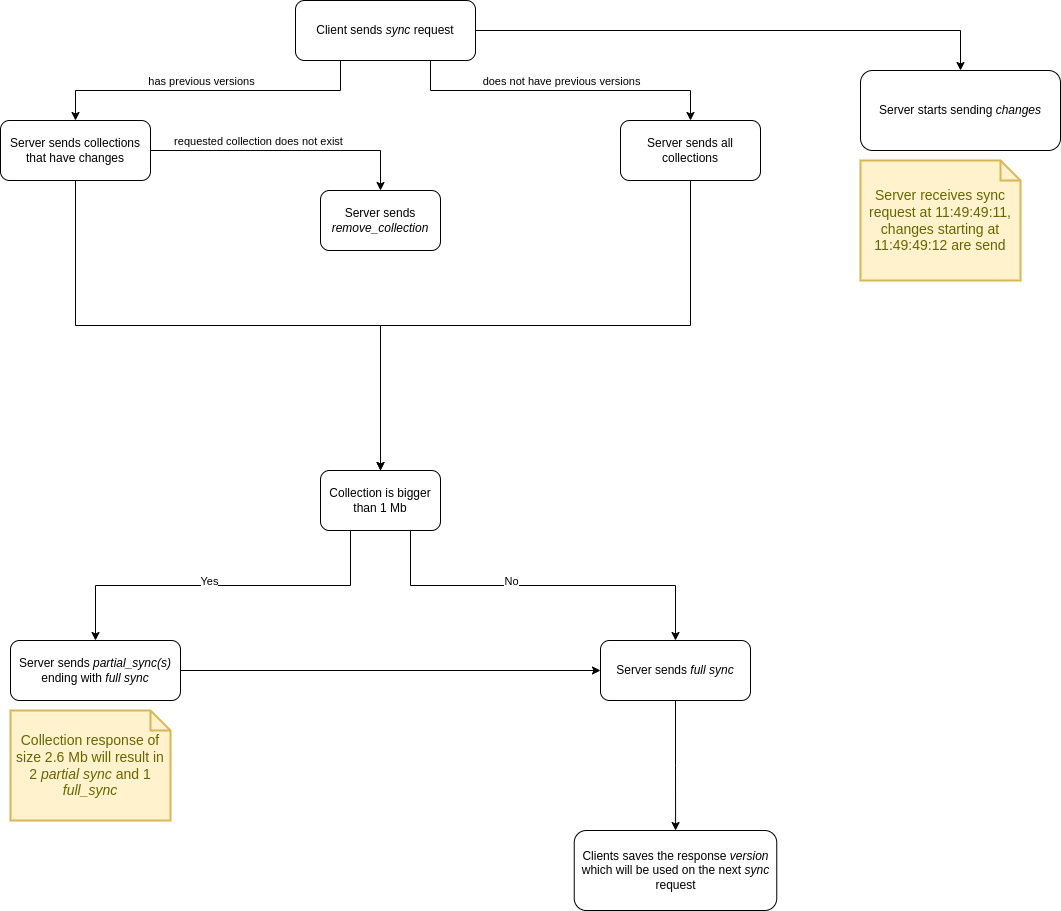

The diagram above was exported from draw.io. Its source (the exported page's mxGraphModel, read from the mxfile embedded in the PNG):
<mxGraphModel dx="1364" dy="803" grid="1" gridSize="10" guides="1" tooltips="1" connect="1" arrows="1" fold="1" page="1" pageScale="1" pageWidth="850" pageHeight="1100" math="0" shadow="0">
  <root>
    <mxCell id="0" />
    <mxCell id="1" parent="0" />
    <mxCell id="F3ZHKQ5qh3a04gbjnDMH-6" style="edgeStyle=orthogonalEdgeStyle;rounded=0;orthogonalLoop=1;jettySize=auto;html=1;exitX=0.25;exitY=1;exitDx=0;exitDy=0;" parent="1" source="F3ZHKQ5qh3a04gbjnDMH-2" target="F3ZHKQ5qh3a04gbjnDMH-4" edge="1">
      <mxGeometry relative="1" as="geometry" />
    </mxCell>
    <mxCell id="F3ZHKQ5qh3a04gbjnDMH-10" value="has previous versions" style="edgeLabel;html=1;align=center;verticalAlign=middle;resizable=0;points=[];" parent="F3ZHKQ5qh3a04gbjnDMH-6" vertex="1" connectable="0">
      <mxGeometry x="0.1385" y="-4" relative="1" as="geometry">
        <mxPoint x="15" y="-6" as="offset" />
      </mxGeometry>
    </mxCell>
    <mxCell id="F3ZHKQ5qh3a04gbjnDMH-7" style="edgeStyle=orthogonalEdgeStyle;rounded=0;orthogonalLoop=1;jettySize=auto;html=1;exitX=0.75;exitY=1;exitDx=0;exitDy=0;" parent="1" source="F3ZHKQ5qh3a04gbjnDMH-2" target="F3ZHKQ5qh3a04gbjnDMH-5" edge="1">
      <mxGeometry relative="1" as="geometry" />
    </mxCell>
    <mxCell id="F3ZHKQ5qh3a04gbjnDMH-9" value="does not have previous versions" style="edgeLabel;html=1;align=center;verticalAlign=middle;resizable=0;points=[];" parent="F3ZHKQ5qh3a04gbjnDMH-7" vertex="1" connectable="0">
      <mxGeometry x="-0.1474" relative="1" as="geometry">
        <mxPoint x="24" y="-10" as="offset" />
      </mxGeometry>
    </mxCell>
    <mxCell id="F3ZHKQ5qh3a04gbjnDMH-28" style="edgeStyle=orthogonalEdgeStyle;rounded=0;orthogonalLoop=1;jettySize=auto;html=1;exitX=1;exitY=0.5;exitDx=0;exitDy=0;entryX=0.5;entryY=0;entryDx=0;entryDy=0;" parent="1" source="F3ZHKQ5qh3a04gbjnDMH-2" target="F3ZHKQ5qh3a04gbjnDMH-26" edge="1">
      <mxGeometry relative="1" as="geometry" />
    </mxCell>
    <mxCell id="F3ZHKQ5qh3a04gbjnDMH-2" value="Client sends &lt;i&gt;sync&lt;/i&gt;&amp;nbsp;request" style="rounded=1;whiteSpace=wrap;html=1;" parent="1" vertex="1">
      <mxGeometry x="335" y="20" width="180" height="60" as="geometry" />
    </mxCell>
    <mxCell id="F3ZHKQ5qh3a04gbjnDMH-15" style="edgeStyle=orthogonalEdgeStyle;rounded=0;orthogonalLoop=1;jettySize=auto;html=1;exitX=1;exitY=0.5;exitDx=0;exitDy=0;" parent="1" source="F3ZHKQ5qh3a04gbjnDMH-4" target="F3ZHKQ5qh3a04gbjnDMH-14" edge="1">
      <mxGeometry relative="1" as="geometry" />
    </mxCell>
    <mxCell id="F3ZHKQ5qh3a04gbjnDMH-16" value="requested collection does not exist" style="edgeLabel;html=1;align=center;verticalAlign=middle;resizable=0;points=[];" parent="F3ZHKQ5qh3a04gbjnDMH-15" vertex="1" connectable="0">
      <mxGeometry x="-0.4857" y="-3" relative="1" as="geometry">
        <mxPoint x="38" y="-13" as="offset" />
      </mxGeometry>
    </mxCell>
    <mxCell id="F3ZHKQ5qh3a04gbjnDMH-17" style="edgeStyle=orthogonalEdgeStyle;rounded=0;orthogonalLoop=1;jettySize=auto;html=1;exitX=0.5;exitY=1;exitDx=0;exitDy=0;entryX=0.5;entryY=0;entryDx=0;entryDy=0;" parent="1" source="F3ZHKQ5qh3a04gbjnDMH-4" target="F3ZHKQ5qh3a04gbjnDMH-11" edge="1">
      <mxGeometry relative="1" as="geometry" />
    </mxCell>
    <mxCell id="F3ZHKQ5qh3a04gbjnDMH-4" value="Server sends collections that have changes" style="rounded=1;whiteSpace=wrap;html=1;" parent="1" vertex="1">
      <mxGeometry x="40" y="140" width="150" height="60" as="geometry" />
    </mxCell>
    <mxCell id="F3ZHKQ5qh3a04gbjnDMH-19" style="edgeStyle=orthogonalEdgeStyle;rounded=0;orthogonalLoop=1;jettySize=auto;html=1;exitX=0.5;exitY=1;exitDx=0;exitDy=0;entryX=0.5;entryY=0;entryDx=0;entryDy=0;" parent="1" source="F3ZHKQ5qh3a04gbjnDMH-5" target="F3ZHKQ5qh3a04gbjnDMH-11" edge="1">
      <mxGeometry relative="1" as="geometry" />
    </mxCell>
    <mxCell id="F3ZHKQ5qh3a04gbjnDMH-5" value="Server sends all collections" style="rounded=1;whiteSpace=wrap;html=1;" parent="1" vertex="1">
      <mxGeometry x="660" y="140" width="140" height="60" as="geometry" />
    </mxCell>
    <mxCell id="F3ZHKQ5qh3a04gbjnDMH-20" style="edgeStyle=orthogonalEdgeStyle;rounded=0;orthogonalLoop=1;jettySize=auto;html=1;exitX=0.75;exitY=1;exitDx=0;exitDy=0;" parent="1" source="F3ZHKQ5qh3a04gbjnDMH-11" target="F3ZHKQ5qh3a04gbjnDMH-12" edge="1">
      <mxGeometry relative="1" as="geometry" />
    </mxCell>
    <mxCell id="F3ZHKQ5qh3a04gbjnDMH-22" value="No" style="edgeLabel;html=1;align=center;verticalAlign=middle;resizable=0;points=[];" parent="F3ZHKQ5qh3a04gbjnDMH-20" vertex="1" connectable="0">
      <mxGeometry x="-0.237" y="3" relative="1" as="geometry">
        <mxPoint x="12" y="-2" as="offset" />
      </mxGeometry>
    </mxCell>
    <mxCell id="F3ZHKQ5qh3a04gbjnDMH-21" style="edgeStyle=orthogonalEdgeStyle;rounded=0;orthogonalLoop=1;jettySize=auto;html=1;exitX=0.25;exitY=1;exitDx=0;exitDy=0;" parent="1" source="F3ZHKQ5qh3a04gbjnDMH-11" target="F3ZHKQ5qh3a04gbjnDMH-13" edge="1">
      <mxGeometry relative="1" as="geometry" />
    </mxCell>
    <mxCell id="F3ZHKQ5qh3a04gbjnDMH-23" value="Yes" style="edgeLabel;html=1;align=center;verticalAlign=middle;resizable=0;points=[];" parent="F3ZHKQ5qh3a04gbjnDMH-21" vertex="1" connectable="0">
      <mxGeometry x="0.2286" y="1" relative="1" as="geometry">
        <mxPoint x="27" y="-6" as="offset" />
      </mxGeometry>
    </mxCell>
    <mxCell id="F3ZHKQ5qh3a04gbjnDMH-11" value="Collection is bigger than 1 Mb" style="rounded=1;whiteSpace=wrap;html=1;" parent="1" vertex="1">
      <mxGeometry x="360" y="490" width="120" height="60" as="geometry" />
    </mxCell>
    <mxCell id="QPECrZo4n5FLmgTB3uuv-4" style="edgeStyle=orthogonalEdgeStyle;rounded=0;orthogonalLoop=1;jettySize=auto;html=1;exitX=0.5;exitY=1;exitDx=0;exitDy=0;" parent="1" source="F3ZHKQ5qh3a04gbjnDMH-12" target="QPECrZo4n5FLmgTB3uuv-3" edge="1">
      <mxGeometry relative="1" as="geometry" />
    </mxCell>
    <mxCell id="F3ZHKQ5qh3a04gbjnDMH-12" value="Server sends &lt;i&gt;full sync&lt;/i&gt;" style="rounded=1;whiteSpace=wrap;html=1;" parent="1" vertex="1">
      <mxGeometry x="640" y="660" width="150" height="60" as="geometry" />
    </mxCell>
    <mxCell id="QPECrZo4n5FLmgTB3uuv-1" style="edgeStyle=orthogonalEdgeStyle;rounded=0;orthogonalLoop=1;jettySize=auto;html=1;exitX=1;exitY=0.5;exitDx=0;exitDy=0;" parent="1" source="F3ZHKQ5qh3a04gbjnDMH-13" target="F3ZHKQ5qh3a04gbjnDMH-12" edge="1">
      <mxGeometry relative="1" as="geometry" />
    </mxCell>
    <mxCell id="F3ZHKQ5qh3a04gbjnDMH-13" value="Server sends &lt;i&gt;partial_sync(s)&lt;/i&gt; ending with &lt;i&gt;full sync&lt;/i&gt;" style="rounded=1;whiteSpace=wrap;html=1;" parent="1" vertex="1">
      <mxGeometry x="50" y="660" width="170" height="60" as="geometry" />
    </mxCell>
    <mxCell id="F3ZHKQ5qh3a04gbjnDMH-14" value="Server sends &lt;i&gt;remove_collection&lt;/i&gt;" style="rounded=1;whiteSpace=wrap;html=1;" parent="1" vertex="1">
      <mxGeometry x="360" y="210" width="120" height="60" as="geometry" />
    </mxCell>
    <mxCell id="F3ZHKQ5qh3a04gbjnDMH-25" value="Collection response of size 2.6 Mb will result in 2 &lt;i&gt;partial sync&lt;/i&gt; and 1 &lt;i&gt;full_sync&lt;/i&gt;" style="shape=note;strokeWidth=2;fontSize=14;size=20;whiteSpace=wrap;html=1;fillColor=#fff2cc;strokeColor=#d6b656;fontColor=#666600;" parent="1" vertex="1">
      <mxGeometry x="50" y="730" width="160" height="110" as="geometry" />
    </mxCell>
    <mxCell id="F3ZHKQ5qh3a04gbjnDMH-26" value="Server starts sending &lt;i&gt;changes&lt;/i&gt;" style="rounded=1;whiteSpace=wrap;html=1;direction=east;" parent="1" vertex="1">
      <mxGeometry x="900" y="90" width="200" height="80" as="geometry" />
    </mxCell>
    <mxCell id="F3ZHKQ5qh3a04gbjnDMH-34" value="Server receives sync request at 11:49:49:11, changes starting at 11:49:49:12 are send" style="shape=note;strokeWidth=2;fontSize=14;size=20;whiteSpace=wrap;html=1;fillColor=#fff2cc;strokeColor=#d6b656;fontColor=#666600;" parent="1" vertex="1">
      <mxGeometry x="900" y="180" width="160" height="120" as="geometry" />
    </mxCell>
    <mxCell id="QPECrZo4n5FLmgTB3uuv-3" value="Clients saves the response&amp;nbsp;&lt;i&gt;version&lt;/i&gt; which will be used on the next &lt;i&gt;sync&lt;/i&gt; request" style="rounded=1;whiteSpace=wrap;html=1;" parent="1" vertex="1">
      <mxGeometry x="613.75" y="850" width="202.5" height="80" as="geometry" />
    </mxCell>
  </root>
</mxGraphModel>